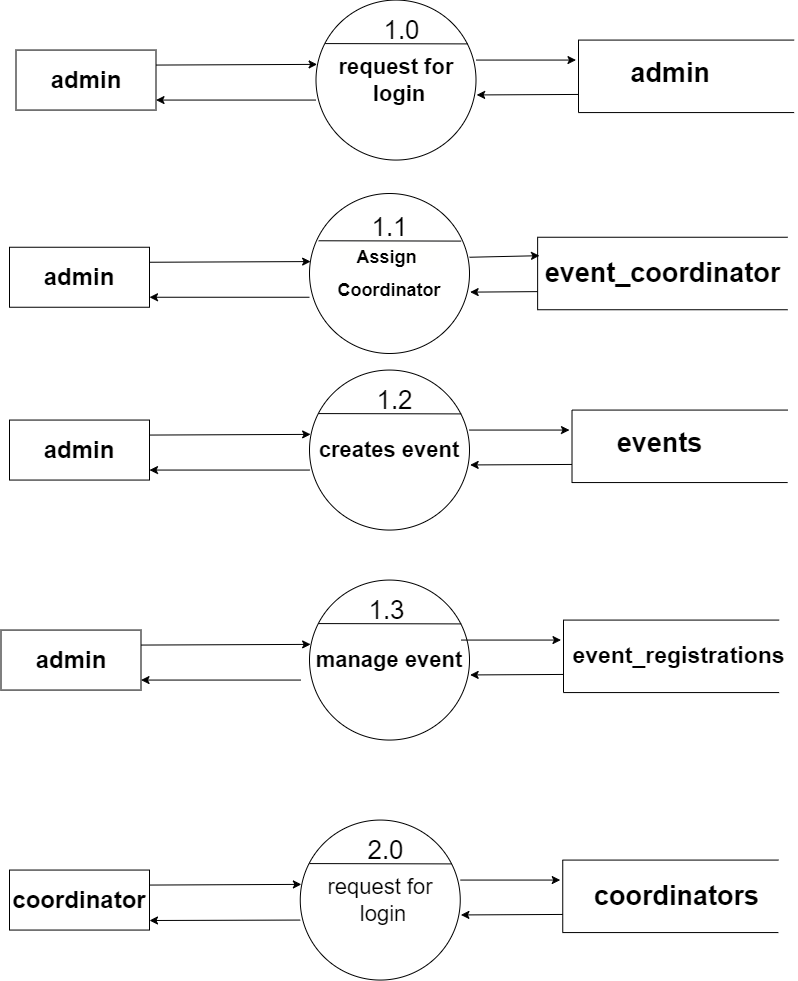

The diagram above was exported from draw.io. Its source (the exported page's mxGraphModel, read from the mxfile embedded in the PNG):
<mxGraphModel dx="955" dy="840" grid="1" gridSize="10" guides="1" tooltips="1" connect="1" arrows="1" fold="1" page="1" pageScale="1" pageWidth="827" pageHeight="1169" math="0" shadow="0">
  <root>
    <mxCell id="0" />
    <mxCell id="1" parent="0" />
    <mxCell id="17" value="&lt;h4&gt;&lt;/h4&gt;&lt;h4&gt;&lt;font style=&quot;font-size: 22px;&quot;&gt;request for&lt;br&gt;&lt;/font&gt;&lt;font style=&quot;font-size: 22px;&quot;&gt;&amp;nbsp;login&lt;/font&gt;&lt;/h4&gt;" style="ellipse;whiteSpace=wrap;html=1;aspect=fixed;" vertex="1" parent="1">
      <mxGeometry x="326.5" y="91.56" width="160" height="160" as="geometry" />
    </mxCell>
    <mxCell id="18" value="" style="endArrow=none;html=1;exitX=0.057;exitY=0.272;exitDx=0;exitDy=0;exitPerimeter=0;entryX=0.948;entryY=0.274;entryDx=0;entryDy=0;entryPerimeter=0;" edge="1" source="17" target="17" parent="1">
      <mxGeometry width="50" height="50" relative="1" as="geometry">
        <mxPoint x="626.5" y="211.56" as="sourcePoint" />
        <mxPoint x="676.5" y="161.56" as="targetPoint" />
      </mxGeometry>
    </mxCell>
    <mxCell id="19" value="&lt;font style=&quot;font-size: 26px;&quot;&gt;1.0&lt;/font&gt;" style="text;html=1;align=center;verticalAlign=middle;resizable=0;points=[];autosize=1;strokeColor=none;fillColor=none;" vertex="1" parent="1">
      <mxGeometry x="381.5" y="101.56" width="60" height="40" as="geometry" />
    </mxCell>
    <mxCell id="20" style="edgeStyle=none;html=1;exitX=1;exitY=0.25;exitDx=0;exitDy=0;entryX=0.007;entryY=0.402;entryDx=0;entryDy=0;entryPerimeter=0;" edge="1" source="21" target="17" parent="1">
      <mxGeometry relative="1" as="geometry">
        <mxPoint x="326.5" y="154.56" as="targetPoint" />
      </mxGeometry>
    </mxCell>
    <mxCell id="21" value="&lt;h1&gt;admin&lt;/h1&gt;" style="rounded=0;whiteSpace=wrap;html=1;" vertex="1" parent="1">
      <mxGeometry x="26.5" y="141.56" width="140" height="60" as="geometry" />
    </mxCell>
    <mxCell id="22" style="edgeStyle=none;html=1;entryX=1.004;entryY=0.593;entryDx=0;entryDy=0;exitX=0.75;exitY=1;exitDx=0;exitDy=0;entryPerimeter=0;" edge="1" source="23" target="17" parent="1">
      <mxGeometry relative="1" as="geometry" />
    </mxCell>
    <mxCell id="23" value="&lt;h1&gt;&lt;br&gt;&lt;/h1&gt;" style="shape=partialRectangle;whiteSpace=wrap;html=1;bottom=1;right=1;left=1;top=0;fillColor=none;routingCenterX=-0.5;rotation=90;" vertex="1" parent="1">
      <mxGeometry x="660.5699999999999" y="60" width="72.49" height="215.63" as="geometry" />
    </mxCell>
    <mxCell id="24" style="edgeStyle=none;html=1;exitX=1;exitY=0.25;exitDx=0;exitDy=0;" edge="1" parent="1">
      <mxGeometry relative="1" as="geometry">
        <mxPoint x="586.5" y="151.56" as="targetPoint" />
        <mxPoint x="486.5" y="151.56" as="sourcePoint" />
      </mxGeometry>
    </mxCell>
    <mxCell id="25" value="&lt;h1 style=&quot;scrollbar-color: light-dark(#e2e2e2, #4b4b4b)&lt;br/&gt;&#09;&#09;&#09;&#09;&#09;light-dark(#fbfbfb, var(--dark-panel-color));&quot;&gt;&lt;span style=&quot;font-size: 27px;&quot;&gt;&amp;nbsp;admin&lt;/span&gt;&lt;/h1&gt;" style="text;html=1;align=center;verticalAlign=middle;resizable=0;points=[];autosize=1;strokeColor=none;fillColor=none;" vertex="1" parent="1">
      <mxGeometry x="621.5" y="125" width="110" height="80" as="geometry" />
    </mxCell>
    <mxCell id="26" style="edgeStyle=none;html=1;entryX=1.004;entryY=0.593;entryDx=0;entryDy=0;entryPerimeter=0;" edge="1" parent="1">
      <mxGeometry relative="1" as="geometry">
        <mxPoint x="326.5" y="191.56" as="sourcePoint" />
        <mxPoint x="166.5" y="191.56" as="targetPoint" />
      </mxGeometry>
    </mxCell>
    <mxCell id="27" value="&lt;h4&gt;&lt;/h4&gt;&lt;h4&gt;&lt;/h4&gt;&lt;h2 style=&quot;background-color: rgb(255, 255, 254); line-height: 19px; white-space: pre;&quot;&gt;&lt;font style=&quot;&quot; face=&quot;Helvetica&quot;&gt;Assign &lt;/font&gt;&lt;/h2&gt;&lt;h2 style=&quot;background-color: rgb(255, 255, 254); line-height: 19px; white-space: pre;&quot;&gt;&lt;font style=&quot;&quot; face=&quot;Helvetica&quot;&gt;Coordinator&lt;/font&gt;&lt;/h2&gt;" style="ellipse;whiteSpace=wrap;html=1;aspect=fixed;" vertex="1" parent="1">
      <mxGeometry x="320" y="285" width="160" height="160" as="geometry" />
    </mxCell>
    <mxCell id="28" value="" style="endArrow=none;html=1;exitX=0.057;exitY=0.272;exitDx=0;exitDy=0;exitPerimeter=0;entryX=0.948;entryY=0.274;entryDx=0;entryDy=0;entryPerimeter=0;" edge="1" parent="1">
      <mxGeometry width="50" height="50" relative="1" as="geometry">
        <mxPoint x="329.1199999999999" y="332.2699999999999" as="sourcePoint" />
        <mxPoint x="471.67999999999984" y="332.58999999999986" as="targetPoint" />
      </mxGeometry>
    </mxCell>
    <mxCell id="29" value="&lt;font style=&quot;font-size: 26px;&quot;&gt;1.1&lt;/font&gt;" style="text;html=1;align=center;verticalAlign=middle;resizable=0;points=[];autosize=1;strokeColor=none;fillColor=none;" vertex="1" parent="1">
      <mxGeometry x="370" y="298.75" width="60" height="40" as="geometry" />
    </mxCell>
    <mxCell id="30" style="edgeStyle=none;html=1;exitX=1;exitY=0.25;exitDx=0;exitDy=0;entryX=0.007;entryY=0.402;entryDx=0;entryDy=0;entryPerimeter=0;" edge="1" source="31" parent="1">
      <mxGeometry relative="1" as="geometry">
        <mxPoint x="321.1199999999999" y="353.0699999999999" as="targetPoint" />
      </mxGeometry>
    </mxCell>
    <mxCell id="31" value="&lt;h1&gt;admin&lt;/h1&gt;" style="rounded=0;whiteSpace=wrap;html=1;" vertex="1" parent="1">
      <mxGeometry x="20" y="338.75" width="140" height="60" as="geometry" />
    </mxCell>
    <mxCell id="32" style="edgeStyle=none;html=1;entryX=1.004;entryY=0.593;entryDx=0;entryDy=0;exitX=0.75;exitY=1;exitDx=0;exitDy=0;entryPerimeter=0;" edge="1" source="33" parent="1">
      <mxGeometry relative="1" as="geometry">
        <mxPoint x="480.6399999999999" y="383.6299999999998" as="targetPoint" />
      </mxGeometry>
    </mxCell>
    <mxCell id="33" value="&lt;h1&gt;&lt;br&gt;&lt;/h1&gt;" style="shape=partialRectangle;whiteSpace=wrap;html=1;bottom=1;right=1;left=1;top=0;fillColor=none;routingCenterX=-0.5;rotation=90;" vertex="1" parent="1">
      <mxGeometry x="636.88" y="240" width="72.49" height="250" as="geometry" />
    </mxCell>
    <mxCell id="34" style="edgeStyle=none;html=1;exitX=1;exitY=0.25;exitDx=0;exitDy=0;" edge="1" parent="1">
      <mxGeometry relative="1" as="geometry">
        <mxPoint x="550" y="347.19" as="targetPoint" />
        <mxPoint x="480" y="348.75" as="sourcePoint" />
      </mxGeometry>
    </mxCell>
    <mxCell id="35" value="&lt;h1 style=&quot;scrollbar-color: light-dark(#e2e2e2, #4b4b4b)&lt;br/&gt;&#09;&#09;&#09;&#09;&#09;light-dark(#fbfbfb, var(--dark-panel-color));&quot;&gt;&lt;/h1&gt;&lt;h1 style=&quot;scrollbar-color: light-dark(#e2e2e2, #4b4b4b)&lt;br/&gt;&#09;&#09;&#09;&#09;&#09;light-dark(#fbfbfb, var(--dark-panel-color));&quot;&gt;&lt;span style=&quot;font-size: 27px;&quot;&gt;event_coordinator&lt;/span&gt;&lt;/h1&gt;" style="text;html=1;align=center;verticalAlign=middle;resizable=0;points=[];autosize=1;strokeColor=none;fillColor=none;" vertex="1" parent="1">
      <mxGeometry x="543.13" y="325" width="260" height="80" as="geometry" />
    </mxCell>
    <mxCell id="36" style="edgeStyle=none;html=1;entryX=1.004;entryY=0.593;entryDx=0;entryDy=0;entryPerimeter=0;" edge="1" parent="1">
      <mxGeometry relative="1" as="geometry">
        <mxPoint x="320" y="388.75" as="sourcePoint" />
        <mxPoint x="160" y="388.75" as="targetPoint" />
      </mxGeometry>
    </mxCell>
    <mxCell id="37" value="&lt;h4&gt;&lt;/h4&gt;&lt;h4 style=&quot;scrollbar-color: light-dark(#e2e2e2, #4b4b4b)&lt;br/&gt;&#09;&#09;&#09;&#09;&#09;light-dark(#fbfbfb, var(--dark-panel-color));&quot;&gt;&lt;span style=&quot;scrollbar-color: light-dark(#e2e2e2, #4b4b4b)&lt;br/&gt;&#09;&#09;&#09;&#09;&#09;light-dark(#fbfbfb, var(--dark-panel-color)); font-size: 22px;&quot;&gt;manage event&lt;/span&gt;&lt;/h4&gt;" style="ellipse;whiteSpace=wrap;html=1;aspect=fixed;" vertex="1" parent="1">
      <mxGeometry x="320" y="671.56" width="160" height="160" as="geometry" />
    </mxCell>
    <mxCell id="38" value="" style="endArrow=none;html=1;exitX=0.057;exitY=0.272;exitDx=0;exitDy=0;exitPerimeter=0;entryX=0.948;entryY=0.274;entryDx=0;entryDy=0;entryPerimeter=0;" edge="1" source="37" target="37" parent="1">
      <mxGeometry width="50" height="50" relative="1" as="geometry">
        <mxPoint x="611.5" y="791.56" as="sourcePoint" />
        <mxPoint x="661.5" y="741.56" as="targetPoint" />
      </mxGeometry>
    </mxCell>
    <mxCell id="39" value="&lt;font style=&quot;font-size: 26px;&quot;&gt;1.3&lt;/font&gt;" style="text;html=1;align=center;verticalAlign=middle;resizable=0;points=[];autosize=1;strokeColor=none;fillColor=none;" vertex="1" parent="1">
      <mxGeometry x="366.5" y="681.56" width="60" height="40" as="geometry" />
    </mxCell>
    <mxCell id="40" style="edgeStyle=none;html=1;exitX=1;exitY=0.25;exitDx=0;exitDy=0;entryX=0.007;entryY=0.402;entryDx=0;entryDy=0;entryPerimeter=0;" edge="1" source="41" target="37" parent="1">
      <mxGeometry relative="1" as="geometry">
        <mxPoint x="311.5" y="734.56" as="targetPoint" />
      </mxGeometry>
    </mxCell>
    <mxCell id="41" value="&lt;h1&gt;admin&lt;/h1&gt;" style="rounded=0;whiteSpace=wrap;html=1;" vertex="1" parent="1">
      <mxGeometry x="11.5" y="721.56" width="140" height="60" as="geometry" />
    </mxCell>
    <mxCell id="42" style="edgeStyle=none;html=1;entryX=1.004;entryY=0.593;entryDx=0;entryDy=0;exitX=0.75;exitY=1;exitDx=0;exitDy=0;entryPerimeter=0;" edge="1" source="43" target="37" parent="1">
      <mxGeometry relative="1" as="geometry" />
    </mxCell>
    <mxCell id="43" value="&lt;h1&gt;&lt;br&gt;&lt;/h1&gt;" style="shape=partialRectangle;whiteSpace=wrap;html=1;bottom=1;right=1;left=1;top=0;fillColor=none;routingCenterX=-0.5;rotation=90;" vertex="1" parent="1">
      <mxGeometry x="645.5699999999999" y="640" width="72.49" height="215.63" as="geometry" />
    </mxCell>
    <mxCell id="44" style="edgeStyle=none;html=1;exitX=1;exitY=0.25;exitDx=0;exitDy=0;" edge="1" parent="1">
      <mxGeometry relative="1" as="geometry">
        <mxPoint x="571.5" y="731.56" as="targetPoint" />
        <mxPoint x="471.5" y="731.56" as="sourcePoint" />
      </mxGeometry>
    </mxCell>
    <mxCell id="45" value="&lt;h1 style=&quot;scrollbar-color: light-dark(#e2e2e2, #4b4b4b)&lt;br/&gt;&#09;&#09;&#09;&#09;&#09;light-dark(#fbfbfb, var(--dark-panel-color));&quot;&gt;&lt;font style=&quot;font-size: 23px;&quot;&gt;event_registrations&lt;/font&gt;&lt;/h1&gt;" style="text;html=1;align=center;verticalAlign=middle;resizable=0;points=[];autosize=1;strokeColor=none;fillColor=none;" vertex="1" parent="1">
      <mxGeometry x="568.5" y="711.56" width="240" height="70" as="geometry" />
    </mxCell>
    <mxCell id="46" style="edgeStyle=none;html=1;entryX=1.004;entryY=0.593;entryDx=0;entryDy=0;entryPerimeter=0;" edge="1" parent="1">
      <mxGeometry relative="1" as="geometry">
        <mxPoint x="311.5" y="771.56" as="sourcePoint" />
        <mxPoint x="151.5" y="771.56" as="targetPoint" />
      </mxGeometry>
    </mxCell>
    <mxCell id="47" value="&lt;h4&gt;&lt;/h4&gt;&lt;h4&gt;&lt;span style=&quot;font-weight: 400;&quot;&gt;&lt;font style=&quot;font-size: 22px;&quot;&gt;request for&lt;br&gt;&lt;/font&gt;&lt;/span&gt;&lt;span style=&quot;font-weight: 400;&quot;&gt;&lt;font style=&quot;font-size: 22px;&quot;&gt;&amp;nbsp;login&lt;/font&gt;&lt;/span&gt;&lt;/h4&gt;" style="ellipse;whiteSpace=wrap;html=1;aspect=fixed;" vertex="1" parent="1">
      <mxGeometry x="310.75" y="911.56" width="160" height="160" as="geometry" />
    </mxCell>
    <mxCell id="48" value="" style="endArrow=none;html=1;exitX=0.057;exitY=0.272;exitDx=0;exitDy=0;exitPerimeter=0;entryX=0.948;entryY=0.274;entryDx=0;entryDy=0;entryPerimeter=0;" edge="1" source="47" target="47" parent="1">
      <mxGeometry width="50" height="50" relative="1" as="geometry">
        <mxPoint x="610.75" y="1031.56" as="sourcePoint" />
        <mxPoint x="660.75" y="981.56" as="targetPoint" />
      </mxGeometry>
    </mxCell>
    <mxCell id="49" value="&lt;font style=&quot;font-size: 26px;&quot;&gt;2.0&lt;/font&gt;" style="text;html=1;align=center;verticalAlign=middle;resizable=0;points=[];autosize=1;strokeColor=none;fillColor=none;" vertex="1" parent="1">
      <mxGeometry x="365.75" y="921.56" width="60" height="40" as="geometry" />
    </mxCell>
    <mxCell id="50" style="edgeStyle=none;html=1;exitX=1;exitY=0.25;exitDx=0;exitDy=0;entryX=0.007;entryY=0.402;entryDx=0;entryDy=0;entryPerimeter=0;" edge="1" source="51" target="47" parent="1">
      <mxGeometry relative="1" as="geometry">
        <mxPoint x="310.75" y="974.56" as="targetPoint" />
      </mxGeometry>
    </mxCell>
    <mxCell id="51" value="&lt;h1&gt;coordinator&lt;/h1&gt;" style="rounded=0;whiteSpace=wrap;html=1;" vertex="1" parent="1">
      <mxGeometry x="20" y="961.56" width="140" height="60" as="geometry" />
    </mxCell>
    <mxCell id="52" style="edgeStyle=none;html=1;entryX=1.004;entryY=0.593;entryDx=0;entryDy=0;exitX=0.75;exitY=1;exitDx=0;exitDy=0;entryPerimeter=0;" edge="1" source="53" target="47" parent="1">
      <mxGeometry relative="1" as="geometry" />
    </mxCell>
    <mxCell id="53" value="&lt;h1&gt;&lt;br&gt;&lt;/h1&gt;" style="shape=partialRectangle;whiteSpace=wrap;html=1;bottom=1;right=1;left=1;top=0;fillColor=none;routingCenterX=-0.5;rotation=90;" vertex="1" parent="1">
      <mxGeometry x="644.8199999999999" y="880" width="72.49" height="215.63" as="geometry" />
    </mxCell>
    <mxCell id="54" style="edgeStyle=none;html=1;exitX=1;exitY=0.25;exitDx=0;exitDy=0;" edge="1" parent="1">
      <mxGeometry relative="1" as="geometry">
        <mxPoint x="570.75" y="971.56" as="targetPoint" />
        <mxPoint x="470.75" y="971.56" as="sourcePoint" />
      </mxGeometry>
    </mxCell>
    <mxCell id="55" value="&lt;h1 style=&quot;scrollbar-color: light-dark(#e2e2e2, #4b4b4b)&lt;br/&gt;&#09;&#09;&#09;&#09;&#09;light-dark(#fbfbfb, var(--dark-panel-color));&quot;&gt;&lt;span style=&quot;font-size: 27px;&quot;&gt;coordinators&lt;/span&gt;&lt;/h1&gt;" style="text;html=1;align=center;verticalAlign=middle;resizable=0;points=[];autosize=1;strokeColor=none;fillColor=none;" vertex="1" parent="1">
      <mxGeometry x="592.25" y="947.81" width="190" height="80" as="geometry" />
    </mxCell>
    <mxCell id="56" style="edgeStyle=none;html=1;" edge="1" parent="1">
      <mxGeometry relative="1" as="geometry">
        <mxPoint x="310.75" y="1011.56" as="sourcePoint" />
        <mxPoint x="160" y="1012" as="targetPoint" />
      </mxGeometry>
    </mxCell>
    <mxCell id="68" value="&lt;h4&gt;&lt;/h4&gt;&lt;h4&gt;&lt;span style=&quot;font-size: 22px;&quot;&gt;creates event&lt;/span&gt;&lt;/h4&gt;" style="ellipse;whiteSpace=wrap;html=1;aspect=fixed;" vertex="1" parent="1">
      <mxGeometry x="320" y="461.56" width="160" height="160" as="geometry" />
    </mxCell>
    <mxCell id="69" value="" style="endArrow=none;html=1;exitX=0.057;exitY=0.272;exitDx=0;exitDy=0;exitPerimeter=0;entryX=0.948;entryY=0.274;entryDx=0;entryDy=0;entryPerimeter=0;" edge="1" parent="1" source="68" target="68">
      <mxGeometry width="50" height="50" relative="1" as="geometry">
        <mxPoint x="620" y="581.56" as="sourcePoint" />
        <mxPoint x="670" y="531.56" as="targetPoint" />
      </mxGeometry>
    </mxCell>
    <mxCell id="70" value="&lt;font style=&quot;font-size: 26px;&quot;&gt;1.2&lt;/font&gt;" style="text;html=1;align=center;verticalAlign=middle;resizable=0;points=[];autosize=1;strokeColor=none;fillColor=none;" vertex="1" parent="1">
      <mxGeometry x="375" y="471.56" width="60" height="40" as="geometry" />
    </mxCell>
    <mxCell id="71" style="edgeStyle=none;html=1;exitX=1;exitY=0.25;exitDx=0;exitDy=0;entryX=0.007;entryY=0.402;entryDx=0;entryDy=0;entryPerimeter=0;" edge="1" parent="1" source="72" target="68">
      <mxGeometry relative="1" as="geometry">
        <mxPoint x="320" y="524.56" as="targetPoint" />
      </mxGeometry>
    </mxCell>
    <mxCell id="72" value="&lt;h1&gt;admin&lt;/h1&gt;" style="rounded=0;whiteSpace=wrap;html=1;" vertex="1" parent="1">
      <mxGeometry x="20" y="511.56" width="140" height="60" as="geometry" />
    </mxCell>
    <mxCell id="73" style="edgeStyle=none;html=1;entryX=1.004;entryY=0.593;entryDx=0;entryDy=0;exitX=0.75;exitY=1;exitDx=0;exitDy=0;entryPerimeter=0;" edge="1" parent="1" source="74" target="68">
      <mxGeometry relative="1" as="geometry" />
    </mxCell>
    <mxCell id="74" value="&lt;h1&gt;&lt;br&gt;&lt;/h1&gt;" style="shape=partialRectangle;whiteSpace=wrap;html=1;bottom=1;right=1;left=1;top=0;fillColor=none;routingCenterX=-0.5;rotation=90;" vertex="1" parent="1">
      <mxGeometry x="654.0699999999999" y="430" width="72.49" height="215.63" as="geometry" />
    </mxCell>
    <mxCell id="75" style="edgeStyle=none;html=1;exitX=1;exitY=0.25;exitDx=0;exitDy=0;" edge="1" parent="1">
      <mxGeometry relative="1" as="geometry">
        <mxPoint x="580" y="521.56" as="targetPoint" />
        <mxPoint x="480" y="521.56" as="sourcePoint" />
      </mxGeometry>
    </mxCell>
    <mxCell id="76" value="&lt;h1 style=&quot;scrollbar-color: light-dark(#e2e2e2, #4b4b4b)&lt;br/&gt;&#09;&#09;&#09;&#09;&#09;light-dark(#fbfbfb, var(--dark-panel-color));&quot;&gt;&lt;span style=&quot;font-size: 27px;&quot;&gt;events&lt;/span&gt;&lt;/h1&gt;" style="text;html=1;align=center;verticalAlign=middle;resizable=0;points=[];autosize=1;strokeColor=none;fillColor=none;" vertex="1" parent="1">
      <mxGeometry x="615" y="495" width="110" height="80" as="geometry" />
    </mxCell>
    <mxCell id="77" style="edgeStyle=none;html=1;entryX=1.004;entryY=0.593;entryDx=0;entryDy=0;entryPerimeter=0;" edge="1" parent="1">
      <mxGeometry relative="1" as="geometry">
        <mxPoint x="320" y="561.56" as="sourcePoint" />
        <mxPoint x="160" y="561.56" as="targetPoint" />
      </mxGeometry>
    </mxCell>
  </root>
</mxGraphModel>